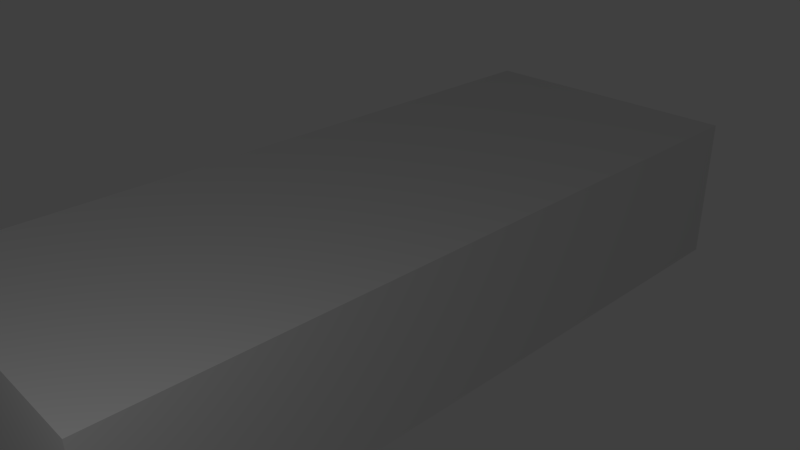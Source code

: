 # Source: body2.blend  (saved by Blender 2.76.0; exported with 4.5.12 LTS)
import bpy
from mathutils import Matrix  # noqa: F401  (used for matrix-valued properties, if any)

bpy.ops.wm.read_factory_settings(use_empty=True)
scene = bpy.context.scene
scene.name = 'Scene'

# ---- collections
col_collection_1 = bpy.data.collections.new('Collection 1'); scene.collection.children.link(col_collection_1)

# ---- world
world_world = bpy.data.worlds.new('World'); scene.world = world_world
world_world.color = (0.05088, 0.05088, 0.05088)
world_world.use_sun_shadow = False
world_world.sun_shadow_jitter_overblur = 0.0
world_world.cycles.sampling_method = 'MANUAL'
world_world.cycles.sample_map_resolution = 256

# ---- cameras
cam_camera = bpy.data.cameras.new('Camera')
cam_camera.clip_end = 100.0
cam_camera.lens = 35.0
cam_camera.sensor_width = 32.0
cam_camera.sensor_height = 18.0
cam_camera.ortho_scale = 7.314
cam_camera.dof.focus_distance = 0.0
cam_camera.dof.aperture_fstop = 128.0

# ---- lights
light_lamp = bpy.data.lights.new('Lamp', 'POINT')
light_lamp.transmission_factor = 0.0
light_lamp.cutoff_distance = 30.0
light_lamp.energy = 100.0
light_lamp.shadow_buffer_clip_start = 1.001
light_lamp.shadow_soft_size = 0.1
light_lamp.shadow_maximum_resolution = 0.006
light_lamp.use_absolute_resolution = True
light_lamp.cycles.use_multiple_importance_sampling = False

# ---- meshes
me_plane_002 = bpy.data.meshes.new('Plane.002')
me_plane_002.from_pydata([(0.1279, -7.777, 0.1101), (0.1279, -4.863, 0.5927), (0.0, -7.777, 0.1101), (0.0, -4.863, 0.5927), (0.6842, -7.642, 0.2167), (0.7883, -4.863, 0.5927), (0.1279, -6.32, 0.5673), (0.0, -6.32, 0.5673), (0.7883, -6.32, 0.5673), (0.1279, -7.049, 0.4911), (0.0, -7.049, 0.4911), (0.7883, -7.049, 0.4911), (0.1279, -7.413, 0.3895), (0.0, -7.413, 0.3895), (0.7883, -7.413, 0.3895), (0.5517, -7.742, 0.12), (1.431, -4.863, 0.5927), (1.412, -6.32, 0.5673), (1.4, -7.049, 0.4911), (1.376, -7.413, 0.3895), (0.7748, -7.729, 0.1365), (1.363, -7.729, 0.1863), (1.583, -4.863, 0.5927), (1.564, -6.32, 0.5673), (1.552, -7.049, 0.4911), (1.529, -7.413, 0.3895), (1.515, -7.729, 0.1863), (0.1279, -7.777, 0.05139), (0.0, -7.777, 0.05139), (0.5517, -7.742, 0.05182), (0.7748, -7.732, 0.05134), (1.363, -7.729, 0.04923), (1.363, -7.729, -0.9199), (1.515, -7.729, -0.9199), (1.36, -7.729, -0.554), (0.005388, -7.729, -0.9199), (0.003025, -7.729, -0.554)], [], [(7, 6, 1, 3), (12, 0, 15, 4, 14), (1, 6, 8, 5), (10, 9, 6, 7), (13, 12, 9, 10), (6, 9, 11, 8), (2, 0, 12, 13), (9, 12, 14, 11), (11, 14, 19, 18), (8, 11, 18, 17), (5, 8, 17, 16), (19, 14, 20, 21), (14, 4, 20), (4, 15, 20), (17, 18, 24, 23), (19, 21, 26, 25), (18, 19, 25, 24), (16, 17, 23, 22), (20, 15, 29, 30), (21, 20, 30, 31), (0, 2, 28, 27), (15, 0, 27, 29), (26, 21, 34, 32, 33), (32, 34, 36, 35)])
me_plane_002.use_remesh_preserve_volume = False
me_plane_002.use_remesh_preserve_attributes = False
me_plane_002.use_mirror_vertex_groups = False
me_plane_002.update()
me_cube_001 = bpy.data.meshes.new('Cube.001')
me_cube_001.from_pydata([(-1.0, -1.0, -1.0), (-1.0, -1.0, 1.0), (-1.0, 1.0, -1.0), (-1.0, 1.0, 1.0), (1.0, -1.0, -1.0), (1.0, -1.0, 1.0), (1.0, 1.0, -1.0), (1.0, 1.0, 1.0)], [], [(1, 3, 2, 0), (3, 7, 6, 2), (7, 5, 4, 6), (5, 1, 0, 4), (0, 2, 6, 4), (5, 7, 3, 1)])
me_cube_001.use_remesh_preserve_volume = False
me_cube_001.use_remesh_preserve_attributes = False
me_cube_001.use_mirror_vertex_groups = False
me_cube_001.update()

# ---- objects
ob_hood = bpy.data.objects.new('Hood', me_plane_002)
ob_cube = bpy.data.objects.new('Cube', me_cube_001)
ob_lamp = bpy.data.objects.new('Lamp', light_lamp)
ob_camera = bpy.data.objects.new('Camera', cam_camera)

# ---- transforms, parenting, visibility, modifiers, constraints
ob_hood.location = (0.0, 3.133, 0.0)
ob_hood.lineart.crease_threshold = 0.0
ob_cube.location = (0.0, 0.0, 0.0)
ob_cube.scale = (1.943, 4.843, 1.0)
ob_cube.hide_viewport = True
ob_cube.lineart.crease_threshold = 0.0
ob_lamp.location = (4.076, -6.474, 4.829)
ob_lamp.rotation_euler = (0.6503, 0.05522, 1.866)
ob_lamp.lock_rotations_4d = False
ob_lamp.empty_display_type = 'ARROWS'
ob_lamp.color = (0.0, 0.0, 0.0, 0.0)
ob_lamp.lineart.crease_threshold = 0.0
ob_camera.location = (7.481, -6.508, 5.344)
ob_camera.rotation_euler = (1.109, 0.01082, 0.8149)
ob_camera.lock_rotations_4d = False
ob_camera.empty_display_type = 'ARROWS'
ob_camera.color = (0.0, 0.0, 0.0, 0.0)
ob_camera.display_type = 'WIRE'
ob_camera.lineart.crease_threshold = 0.0

# ---- collection membership
col_collection_1.objects.link(ob_hood)
col_collection_1.objects.link(ob_cube)
col_collection_1.objects.link(ob_lamp)
col_collection_1.objects.link(ob_camera)

# ---- scene / render settings (as saved in the file)
scene.camera = ob_camera
scene.frame_start = 1; scene.frame_end = 250; scene.frame_set(1)
scene.render.engine = 'BLENDER_EEVEE_NEXT'
scene.render.resolution_percentage = 50
scene.render.dither_intensity = 0.0
scene.cycles.use_denoising = False
scene.cycles.samples = 10
scene.cycles.sampling_pattern = 'TABULATED_SOBOL'
scene.cycles.light_sampling_threshold = 0.0
scene.cycles.use_adaptive_sampling = False
scene.cycles.use_light_tree = False
scene.cycles.blur_glossy = 0.0
scene.cycles.pixel_filter_type = 'GAUSSIAN'
scene.cycles.sample_clamp_indirect = 0.0
scene.view_settings.view_transform = 'Standard'
bpy.context.view_layer.update()
